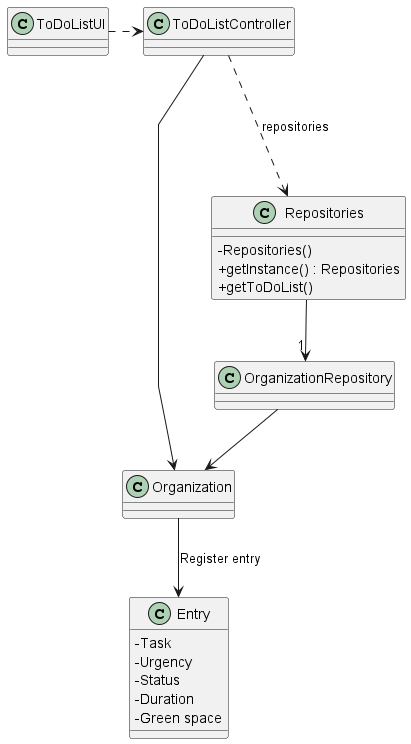

The diagram above was rendered by PlantUML. Its source (embedded in the PNG):
@startuml
'skinparam monochrome true
skinparam packageStyle rectangle
skinparam shadowing false
skinparam linetype polyline
'skinparam linetype orto

skinparam classAttributeIconSize 0

'left to right direction

class Organization{

}

class ToDoListUI{

}


class ToDoListController{

}

class Repositories{
    - Repositories()
    + getInstance() : Repositories
    + getToDoList()
}

class Entry{
    -Task
    -Urgency
    -Status
    -Duration
    -Green space
}

ToDoListUI .right-> ToDoListController
ToDoListController -right-> Organization
Organization -down-> Entry: Register entry
OrganizationRepository -down-> Organization
ToDoListController -.down-> Repositories : repositories
Repositories -down-> "1" OrganizationRepository
@enduml